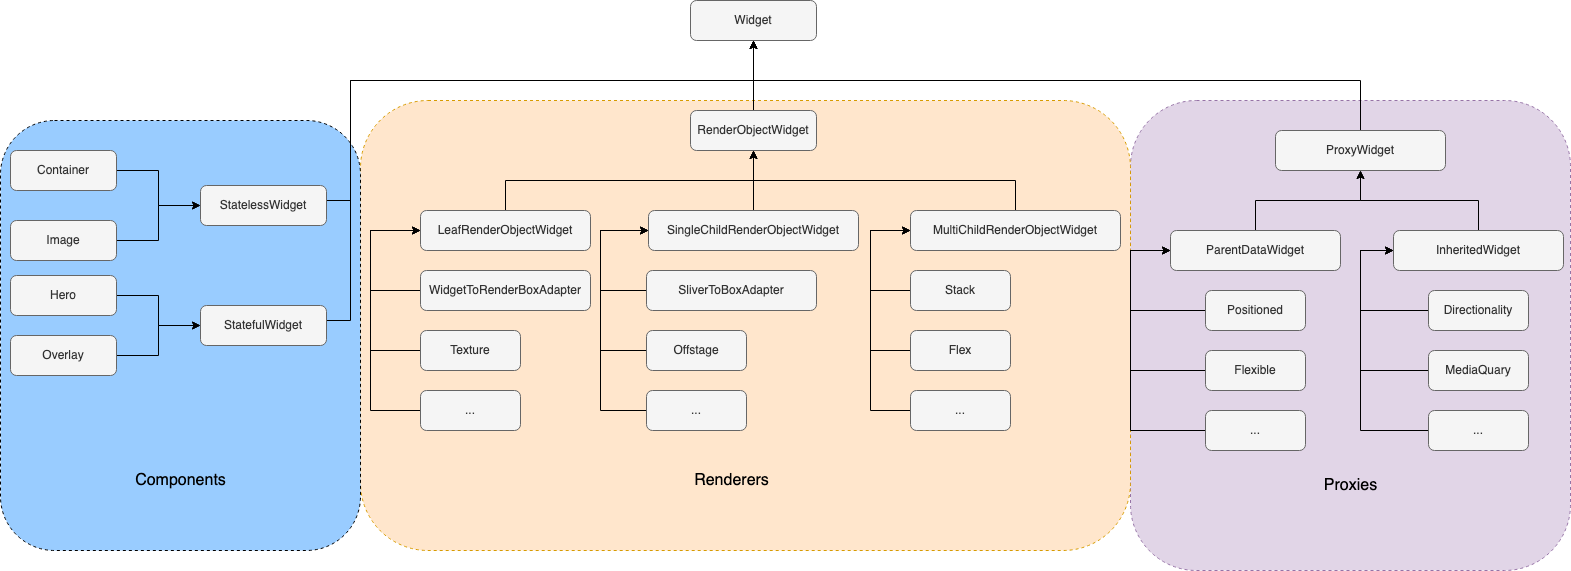

The diagram above was exported from draw.io. Its source (the exported page's mxGraphModel, read from the mxfile embedded in the PNG):
<mxGraphModel dx="4008" dy="980" grid="1" gridSize="10" guides="1" tooltips="1" connect="1" arrows="1" fold="1" page="1" pageScale="1" pageWidth="827" pageHeight="1169" math="0" shadow="0">
  <root>
    <mxCell id="0" />
    <mxCell id="1" parent="0" />
    <mxCell id="U6N141tgdtjH6zJ1bqg6-73" value="" style="rounded=1;whiteSpace=wrap;html=1;fillColor=#e1d5e7;shadow=0;dashed=1;perimeterSpacing=0;labelBackgroundColor=none;strokeColor=#9673a6;rotation=0;" vertex="1" parent="1">
      <mxGeometry x="-610" y="210" width="440" height="470" as="geometry" />
    </mxCell>
    <mxCell id="U6N141tgdtjH6zJ1bqg6-71" value="" style="rounded=1;whiteSpace=wrap;html=1;fillColor=#ffe6cc;shadow=0;dashed=1;perimeterSpacing=0;labelBackgroundColor=none;strokeColor=#d79b00;" vertex="1" parent="1">
      <mxGeometry x="-1380" y="210" width="770" height="450" as="geometry" />
    </mxCell>
    <mxCell id="U6N141tgdtjH6zJ1bqg6-66" value="" style="rounded=1;whiteSpace=wrap;html=1;fillColor=#99CCFF;shadow=0;dashed=1;perimeterSpacing=0;" vertex="1" parent="1">
      <mxGeometry x="-1740" y="230" width="360" height="430" as="geometry" />
    </mxCell>
    <mxCell id="U6N141tgdtjH6zJ1bqg6-1" value="Widget" style="rounded=1;whiteSpace=wrap;html=1;fillColor=#f5f5f5;fontColor=#333333;strokeColor=#666666;" vertex="1" parent="1">
      <mxGeometry x="-1050" y="110" width="126" height="40" as="geometry" />
    </mxCell>
    <mxCell id="U6N141tgdtjH6zJ1bqg6-51" style="edgeStyle=orthogonalEdgeStyle;rounded=0;orthogonalLoop=1;jettySize=auto;html=1;exitX=1;exitY=0.5;exitDx=0;exitDy=0;entryX=0.5;entryY=1;entryDx=0;entryDy=0;" edge="1" parent="1" source="U6N141tgdtjH6zJ1bqg6-2" target="U6N141tgdtjH6zJ1bqg6-1">
      <mxGeometry relative="1" as="geometry">
        <Array as="points">
          <mxPoint x="-1414" y="310" />
          <mxPoint x="-1390" y="310" />
          <mxPoint x="-1390" y="190" />
          <mxPoint x="-987" y="190" />
        </Array>
      </mxGeometry>
    </mxCell>
    <mxCell id="U6N141tgdtjH6zJ1bqg6-2" value="StatelessWidget" style="rounded=1;whiteSpace=wrap;html=1;fillColor=#f5f5f5;fontColor=#333333;strokeColor=#666666;" vertex="1" parent="1">
      <mxGeometry x="-1540" y="295" width="126" height="40" as="geometry" />
    </mxCell>
    <mxCell id="U6N141tgdtjH6zJ1bqg6-52" style="edgeStyle=orthogonalEdgeStyle;rounded=0;orthogonalLoop=1;jettySize=auto;html=1;exitX=1;exitY=0.5;exitDx=0;exitDy=0;entryX=0.5;entryY=1;entryDx=0;entryDy=0;" edge="1" parent="1" source="U6N141tgdtjH6zJ1bqg6-3" target="U6N141tgdtjH6zJ1bqg6-1">
      <mxGeometry relative="1" as="geometry">
        <Array as="points">
          <mxPoint x="-1414" y="430" />
          <mxPoint x="-1390" y="430" />
          <mxPoint x="-1390" y="190" />
          <mxPoint x="-987" y="190" />
        </Array>
      </mxGeometry>
    </mxCell>
    <mxCell id="U6N141tgdtjH6zJ1bqg6-3" value="StatefulWidget" style="rounded=1;whiteSpace=wrap;html=1;fillColor=#f5f5f5;fontColor=#333333;strokeColor=#666666;" vertex="1" parent="1">
      <mxGeometry x="-1540" y="415" width="126" height="40" as="geometry" />
    </mxCell>
    <mxCell id="U6N141tgdtjH6zJ1bqg6-36" style="edgeStyle=orthogonalEdgeStyle;rounded=0;orthogonalLoop=1;jettySize=auto;html=1;exitX=0.5;exitY=0;exitDx=0;exitDy=0;entryX=0.5;entryY=1;entryDx=0;entryDy=0;" edge="1" parent="1" source="U6N141tgdtjH6zJ1bqg6-4" target="U6N141tgdtjH6zJ1bqg6-1">
      <mxGeometry relative="1" as="geometry" />
    </mxCell>
    <mxCell id="U6N141tgdtjH6zJ1bqg6-4" value="RenderObjectWidget" style="rounded=1;whiteSpace=wrap;html=1;fillColor=#f5f5f5;fontColor=#333333;strokeColor=#666666;" vertex="1" parent="1">
      <mxGeometry x="-1050" y="220" width="126" height="40" as="geometry" />
    </mxCell>
    <mxCell id="U6N141tgdtjH6zJ1bqg6-37" style="edgeStyle=orthogonalEdgeStyle;rounded=0;orthogonalLoop=1;jettySize=auto;html=1;exitX=0.5;exitY=0;exitDx=0;exitDy=0;" edge="1" parent="1" source="U6N141tgdtjH6zJ1bqg6-5" target="U6N141tgdtjH6zJ1bqg6-4">
      <mxGeometry relative="1" as="geometry" />
    </mxCell>
    <mxCell id="U6N141tgdtjH6zJ1bqg6-5" value="LeafRenderObjectWidget" style="rounded=1;whiteSpace=wrap;html=1;fillColor=#f5f5f5;fontColor=#333333;strokeColor=#666666;" vertex="1" parent="1">
      <mxGeometry x="-1320" y="320" width="170" height="40" as="geometry" />
    </mxCell>
    <mxCell id="U6N141tgdtjH6zJ1bqg6-39" style="edgeStyle=orthogonalEdgeStyle;rounded=0;orthogonalLoop=1;jettySize=auto;html=1;exitX=0.5;exitY=0;exitDx=0;exitDy=0;" edge="1" parent="1" source="U6N141tgdtjH6zJ1bqg6-6">
      <mxGeometry relative="1" as="geometry">
        <mxPoint x="-987" y="260" as="targetPoint" />
      </mxGeometry>
    </mxCell>
    <mxCell id="U6N141tgdtjH6zJ1bqg6-6" value="SingleChildRenderObjectWidget" style="rounded=1;whiteSpace=wrap;html=1;fillColor=#f5f5f5;fontColor=#333333;strokeColor=#666666;" vertex="1" parent="1">
      <mxGeometry x="-1092" y="320" width="210" height="40" as="geometry" />
    </mxCell>
    <mxCell id="U6N141tgdtjH6zJ1bqg6-40" style="edgeStyle=orthogonalEdgeStyle;rounded=0;orthogonalLoop=1;jettySize=auto;html=1;exitX=0.5;exitY=0;exitDx=0;exitDy=0;entryX=0.5;entryY=1;entryDx=0;entryDy=0;" edge="1" parent="1" source="U6N141tgdtjH6zJ1bqg6-7" target="U6N141tgdtjH6zJ1bqg6-4">
      <mxGeometry relative="1" as="geometry" />
    </mxCell>
    <mxCell id="U6N141tgdtjH6zJ1bqg6-7" value="MultiChildRenderObjectWidget" style="rounded=1;whiteSpace=wrap;html=1;fillColor=#f5f5f5;fontColor=#333333;strokeColor=#666666;" vertex="1" parent="1">
      <mxGeometry x="-830" y="320" width="210" height="40" as="geometry" />
    </mxCell>
    <mxCell id="U6N141tgdtjH6zJ1bqg6-26" style="edgeStyle=orthogonalEdgeStyle;rounded=0;orthogonalLoop=1;jettySize=auto;html=1;exitX=0;exitY=0.5;exitDx=0;exitDy=0;entryX=0;entryY=0.5;entryDx=0;entryDy=0;" edge="1" parent="1" source="U6N141tgdtjH6zJ1bqg6-8" target="U6N141tgdtjH6zJ1bqg6-5">
      <mxGeometry relative="1" as="geometry">
        <Array as="points">
          <mxPoint x="-1370" y="400" />
          <mxPoint x="-1370" y="340" />
        </Array>
      </mxGeometry>
    </mxCell>
    <mxCell id="U6N141tgdtjH6zJ1bqg6-8" value="WidgetToRenderBoxAdapter" style="rounded=1;whiteSpace=wrap;html=1;fillColor=#f5f5f5;fontColor=#333333;strokeColor=#666666;" vertex="1" parent="1">
      <mxGeometry x="-1320" y="380" width="170" height="40" as="geometry" />
    </mxCell>
    <mxCell id="U6N141tgdtjH6zJ1bqg6-27" style="edgeStyle=orthogonalEdgeStyle;rounded=0;orthogonalLoop=1;jettySize=auto;html=1;exitX=0;exitY=0.5;exitDx=0;exitDy=0;entryX=0;entryY=0.5;entryDx=0;entryDy=0;" edge="1" parent="1" source="U6N141tgdtjH6zJ1bqg6-9" target="U6N141tgdtjH6zJ1bqg6-5">
      <mxGeometry relative="1" as="geometry">
        <Array as="points">
          <mxPoint x="-1370" y="460" />
          <mxPoint x="-1370" y="340" />
        </Array>
      </mxGeometry>
    </mxCell>
    <mxCell id="U6N141tgdtjH6zJ1bqg6-9" value="Texture" style="rounded=1;whiteSpace=wrap;html=1;fillColor=#f5f5f5;fontColor=#333333;strokeColor=#666666;" vertex="1" parent="1">
      <mxGeometry x="-1320" y="440" width="100" height="40" as="geometry" />
    </mxCell>
    <mxCell id="U6N141tgdtjH6zJ1bqg6-28" style="edgeStyle=orthogonalEdgeStyle;rounded=0;orthogonalLoop=1;jettySize=auto;html=1;exitX=0;exitY=0.5;exitDx=0;exitDy=0;entryX=0;entryY=0.5;entryDx=0;entryDy=0;" edge="1" parent="1" source="U6N141tgdtjH6zJ1bqg6-10" target="U6N141tgdtjH6zJ1bqg6-5">
      <mxGeometry relative="1" as="geometry">
        <Array as="points">
          <mxPoint x="-1370" y="520" />
          <mxPoint x="-1370" y="340" />
        </Array>
      </mxGeometry>
    </mxCell>
    <mxCell id="U6N141tgdtjH6zJ1bqg6-10" value="..." style="rounded=1;whiteSpace=wrap;html=1;fillColor=#f5f5f5;fontColor=#333333;strokeColor=#666666;" vertex="1" parent="1">
      <mxGeometry x="-1320" y="500" width="100" height="40" as="geometry" />
    </mxCell>
    <mxCell id="U6N141tgdtjH6zJ1bqg6-29" style="edgeStyle=orthogonalEdgeStyle;rounded=0;orthogonalLoop=1;jettySize=auto;html=1;exitX=0;exitY=0.5;exitDx=0;exitDy=0;entryX=0;entryY=0.5;entryDx=0;entryDy=0;" edge="1" parent="1" source="U6N141tgdtjH6zJ1bqg6-11" target="U6N141tgdtjH6zJ1bqg6-6">
      <mxGeometry relative="1" as="geometry">
        <Array as="points">
          <mxPoint x="-1140" y="400" />
          <mxPoint x="-1140" y="340" />
        </Array>
      </mxGeometry>
    </mxCell>
    <mxCell id="U6N141tgdtjH6zJ1bqg6-11" value="SliverToBoxAdapter" style="rounded=1;whiteSpace=wrap;html=1;fillColor=#f5f5f5;fontColor=#333333;strokeColor=#666666;" vertex="1" parent="1">
      <mxGeometry x="-1094" y="380" width="170" height="40" as="geometry" />
    </mxCell>
    <mxCell id="U6N141tgdtjH6zJ1bqg6-30" style="edgeStyle=orthogonalEdgeStyle;rounded=0;orthogonalLoop=1;jettySize=auto;html=1;exitX=0;exitY=0.5;exitDx=0;exitDy=0;entryX=0;entryY=0.5;entryDx=0;entryDy=0;" edge="1" parent="1" source="U6N141tgdtjH6zJ1bqg6-12" target="U6N141tgdtjH6zJ1bqg6-6">
      <mxGeometry relative="1" as="geometry">
        <Array as="points">
          <mxPoint x="-1140" y="460" />
          <mxPoint x="-1140" y="340" />
        </Array>
      </mxGeometry>
    </mxCell>
    <mxCell id="U6N141tgdtjH6zJ1bqg6-12" value="Offstage" style="rounded=1;whiteSpace=wrap;html=1;fillColor=#f5f5f5;fontColor=#333333;strokeColor=#666666;" vertex="1" parent="1">
      <mxGeometry x="-1094" y="440" width="100" height="40" as="geometry" />
    </mxCell>
    <mxCell id="U6N141tgdtjH6zJ1bqg6-31" style="edgeStyle=orthogonalEdgeStyle;rounded=0;orthogonalLoop=1;jettySize=auto;html=1;exitX=0;exitY=0.5;exitDx=0;exitDy=0;entryX=0;entryY=0.5;entryDx=0;entryDy=0;" edge="1" parent="1" source="U6N141tgdtjH6zJ1bqg6-13" target="U6N141tgdtjH6zJ1bqg6-6">
      <mxGeometry relative="1" as="geometry">
        <Array as="points">
          <mxPoint x="-1140" y="520" />
          <mxPoint x="-1140" y="340" />
        </Array>
      </mxGeometry>
    </mxCell>
    <mxCell id="U6N141tgdtjH6zJ1bqg6-13" value="..." style="rounded=1;whiteSpace=wrap;html=1;fillColor=#f5f5f5;fontColor=#333333;strokeColor=#666666;" vertex="1" parent="1">
      <mxGeometry x="-1094" y="500" width="100" height="40" as="geometry" />
    </mxCell>
    <mxCell id="U6N141tgdtjH6zJ1bqg6-32" style="edgeStyle=orthogonalEdgeStyle;rounded=0;orthogonalLoop=1;jettySize=auto;html=1;exitX=0;exitY=0.5;exitDx=0;exitDy=0;entryX=0;entryY=0.5;entryDx=0;entryDy=0;" edge="1" parent="1" source="U6N141tgdtjH6zJ1bqg6-14" target="U6N141tgdtjH6zJ1bqg6-7">
      <mxGeometry relative="1" as="geometry">
        <Array as="points">
          <mxPoint x="-870" y="400" />
          <mxPoint x="-870" y="340" />
        </Array>
      </mxGeometry>
    </mxCell>
    <mxCell id="U6N141tgdtjH6zJ1bqg6-14" value="Stack" style="rounded=1;whiteSpace=wrap;html=1;fillColor=#f5f5f5;fontColor=#333333;strokeColor=#666666;" vertex="1" parent="1">
      <mxGeometry x="-830" y="380" width="100" height="40" as="geometry" />
    </mxCell>
    <mxCell id="U6N141tgdtjH6zJ1bqg6-33" style="edgeStyle=orthogonalEdgeStyle;rounded=0;orthogonalLoop=1;jettySize=auto;html=1;exitX=0;exitY=0.5;exitDx=0;exitDy=0;entryX=0;entryY=0.5;entryDx=0;entryDy=0;" edge="1" parent="1" source="U6N141tgdtjH6zJ1bqg6-15" target="U6N141tgdtjH6zJ1bqg6-7">
      <mxGeometry relative="1" as="geometry">
        <Array as="points">
          <mxPoint x="-870" y="460" />
          <mxPoint x="-870" y="340" />
        </Array>
      </mxGeometry>
    </mxCell>
    <mxCell id="U6N141tgdtjH6zJ1bqg6-15" value="Flex" style="rounded=1;whiteSpace=wrap;html=1;fillColor=#f5f5f5;fontColor=#333333;strokeColor=#666666;" vertex="1" parent="1">
      <mxGeometry x="-830" y="440" width="100" height="40" as="geometry" />
    </mxCell>
    <mxCell id="U6N141tgdtjH6zJ1bqg6-35" style="edgeStyle=orthogonalEdgeStyle;rounded=0;orthogonalLoop=1;jettySize=auto;html=1;exitX=0;exitY=0.5;exitDx=0;exitDy=0;entryX=0;entryY=0.5;entryDx=0;entryDy=0;" edge="1" parent="1" source="U6N141tgdtjH6zJ1bqg6-16" target="U6N141tgdtjH6zJ1bqg6-7">
      <mxGeometry relative="1" as="geometry">
        <Array as="points">
          <mxPoint x="-870" y="520" />
          <mxPoint x="-870" y="340" />
        </Array>
      </mxGeometry>
    </mxCell>
    <mxCell id="U6N141tgdtjH6zJ1bqg6-16" value="..." style="rounded=1;whiteSpace=wrap;html=1;fillColor=#f5f5f5;fontColor=#333333;strokeColor=#666666;" vertex="1" parent="1">
      <mxGeometry x="-830" y="500" width="100" height="40" as="geometry" />
    </mxCell>
    <mxCell id="U6N141tgdtjH6zJ1bqg6-49" style="edgeStyle=orthogonalEdgeStyle;rounded=0;orthogonalLoop=1;jettySize=auto;html=1;exitX=0.5;exitY=0;exitDx=0;exitDy=0;entryX=0.5;entryY=1;entryDx=0;entryDy=0;" edge="1" parent="1" source="U6N141tgdtjH6zJ1bqg6-17" target="U6N141tgdtjH6zJ1bqg6-1">
      <mxGeometry relative="1" as="geometry">
        <Array as="points">
          <mxPoint x="-380" y="190" />
          <mxPoint x="-987" y="190" />
        </Array>
      </mxGeometry>
    </mxCell>
    <mxCell id="U6N141tgdtjH6zJ1bqg6-17" value="ProxyWidget" style="rounded=1;whiteSpace=wrap;html=1;fillColor=#f5f5f5;fontColor=#333333;strokeColor=#666666;" vertex="1" parent="1">
      <mxGeometry x="-465" y="240" width="170" height="40" as="geometry" />
    </mxCell>
    <mxCell id="U6N141tgdtjH6zJ1bqg6-47" style="edgeStyle=orthogonalEdgeStyle;rounded=0;orthogonalLoop=1;jettySize=auto;html=1;exitX=0.5;exitY=0;exitDx=0;exitDy=0;entryX=0.5;entryY=1;entryDx=0;entryDy=0;" edge="1" parent="1" source="U6N141tgdtjH6zJ1bqg6-18" target="U6N141tgdtjH6zJ1bqg6-17">
      <mxGeometry relative="1" as="geometry" />
    </mxCell>
    <mxCell id="U6N141tgdtjH6zJ1bqg6-18" value="ParentDataWidget" style="rounded=1;whiteSpace=wrap;html=1;fillColor=#f5f5f5;fontColor=#333333;strokeColor=#666666;" vertex="1" parent="1">
      <mxGeometry x="-570" y="340" width="170" height="40" as="geometry" />
    </mxCell>
    <mxCell id="U6N141tgdtjH6zJ1bqg6-48" style="edgeStyle=orthogonalEdgeStyle;rounded=0;orthogonalLoop=1;jettySize=auto;html=1;exitX=0.5;exitY=0;exitDx=0;exitDy=0;" edge="1" parent="1" source="U6N141tgdtjH6zJ1bqg6-19">
      <mxGeometry relative="1" as="geometry">
        <mxPoint x="-380" y="280" as="targetPoint" />
      </mxGeometry>
    </mxCell>
    <mxCell id="U6N141tgdtjH6zJ1bqg6-19" value="InheritedWidget" style="rounded=1;whiteSpace=wrap;html=1;fillColor=#f5f5f5;fontColor=#333333;strokeColor=#666666;" vertex="1" parent="1">
      <mxGeometry x="-347" y="340" width="170" height="40" as="geometry" />
    </mxCell>
    <mxCell id="U6N141tgdtjH6zJ1bqg6-41" style="edgeStyle=orthogonalEdgeStyle;rounded=0;orthogonalLoop=1;jettySize=auto;html=1;exitX=0;exitY=0.5;exitDx=0;exitDy=0;entryX=0;entryY=0.5;entryDx=0;entryDy=0;" edge="1" parent="1" source="U6N141tgdtjH6zJ1bqg6-20" target="U6N141tgdtjH6zJ1bqg6-18">
      <mxGeometry relative="1" as="geometry">
        <Array as="points">
          <mxPoint x="-610" y="420" />
          <mxPoint x="-610" y="360" />
        </Array>
      </mxGeometry>
    </mxCell>
    <mxCell id="U6N141tgdtjH6zJ1bqg6-20" value="Positioned" style="rounded=1;whiteSpace=wrap;html=1;fillColor=#f5f5f5;fontColor=#333333;strokeColor=#666666;" vertex="1" parent="1">
      <mxGeometry x="-535" y="400" width="100" height="40" as="geometry" />
    </mxCell>
    <mxCell id="U6N141tgdtjH6zJ1bqg6-42" style="edgeStyle=orthogonalEdgeStyle;rounded=0;orthogonalLoop=1;jettySize=auto;html=1;exitX=0;exitY=0.5;exitDx=0;exitDy=0;entryX=0;entryY=0.5;entryDx=0;entryDy=0;" edge="1" parent="1" source="U6N141tgdtjH6zJ1bqg6-21" target="U6N141tgdtjH6zJ1bqg6-18">
      <mxGeometry relative="1" as="geometry">
        <Array as="points">
          <mxPoint x="-610" y="480" />
          <mxPoint x="-610" y="360" />
        </Array>
      </mxGeometry>
    </mxCell>
    <mxCell id="U6N141tgdtjH6zJ1bqg6-21" value="Flexible" style="rounded=1;whiteSpace=wrap;html=1;fillColor=#f5f5f5;fontColor=#333333;strokeColor=#666666;" vertex="1" parent="1">
      <mxGeometry x="-535" y="460" width="100" height="40" as="geometry" />
    </mxCell>
    <mxCell id="U6N141tgdtjH6zJ1bqg6-43" style="edgeStyle=orthogonalEdgeStyle;rounded=0;orthogonalLoop=1;jettySize=auto;html=1;exitX=0;exitY=0.5;exitDx=0;exitDy=0;entryX=0;entryY=0.5;entryDx=0;entryDy=0;" edge="1" parent="1" source="U6N141tgdtjH6zJ1bqg6-22" target="U6N141tgdtjH6zJ1bqg6-18">
      <mxGeometry relative="1" as="geometry">
        <Array as="points">
          <mxPoint x="-610" y="540" />
          <mxPoint x="-610" y="360" />
        </Array>
      </mxGeometry>
    </mxCell>
    <mxCell id="U6N141tgdtjH6zJ1bqg6-22" value="..." style="rounded=1;whiteSpace=wrap;html=1;fillColor=#f5f5f5;fontColor=#333333;strokeColor=#666666;" vertex="1" parent="1">
      <mxGeometry x="-535" y="520" width="100" height="40" as="geometry" />
    </mxCell>
    <mxCell id="U6N141tgdtjH6zJ1bqg6-44" style="edgeStyle=orthogonalEdgeStyle;rounded=0;orthogonalLoop=1;jettySize=auto;html=1;exitX=0;exitY=0.5;exitDx=0;exitDy=0;entryX=0;entryY=0.5;entryDx=0;entryDy=0;" edge="1" parent="1" source="U6N141tgdtjH6zJ1bqg6-23" target="U6N141tgdtjH6zJ1bqg6-19">
      <mxGeometry relative="1" as="geometry">
        <Array as="points">
          <mxPoint x="-380" y="420" />
          <mxPoint x="-380" y="360" />
        </Array>
      </mxGeometry>
    </mxCell>
    <mxCell id="U6N141tgdtjH6zJ1bqg6-23" value="Directionality" style="rounded=1;whiteSpace=wrap;html=1;fillColor=#f5f5f5;fontColor=#333333;strokeColor=#666666;" vertex="1" parent="1">
      <mxGeometry x="-312" y="400" width="100" height="40" as="geometry" />
    </mxCell>
    <mxCell id="U6N141tgdtjH6zJ1bqg6-45" style="edgeStyle=orthogonalEdgeStyle;rounded=0;orthogonalLoop=1;jettySize=auto;html=1;exitX=0;exitY=0.5;exitDx=0;exitDy=0;entryX=0;entryY=0.5;entryDx=0;entryDy=0;" edge="1" parent="1" source="U6N141tgdtjH6zJ1bqg6-24" target="U6N141tgdtjH6zJ1bqg6-19">
      <mxGeometry relative="1" as="geometry">
        <Array as="points">
          <mxPoint x="-380" y="480" />
          <mxPoint x="-380" y="360" />
        </Array>
      </mxGeometry>
    </mxCell>
    <mxCell id="U6N141tgdtjH6zJ1bqg6-24" value="MediaQuary" style="rounded=1;whiteSpace=wrap;html=1;fillColor=#f5f5f5;fontColor=#333333;strokeColor=#666666;" vertex="1" parent="1">
      <mxGeometry x="-312" y="460" width="100" height="40" as="geometry" />
    </mxCell>
    <mxCell id="U6N141tgdtjH6zJ1bqg6-46" style="edgeStyle=orthogonalEdgeStyle;rounded=0;orthogonalLoop=1;jettySize=auto;html=1;exitX=0;exitY=0.5;exitDx=0;exitDy=0;entryX=0;entryY=0.5;entryDx=0;entryDy=0;" edge="1" parent="1" source="U6N141tgdtjH6zJ1bqg6-25" target="U6N141tgdtjH6zJ1bqg6-19">
      <mxGeometry relative="1" as="geometry">
        <Array as="points">
          <mxPoint x="-380" y="540" />
          <mxPoint x="-380" y="360" />
        </Array>
      </mxGeometry>
    </mxCell>
    <mxCell id="U6N141tgdtjH6zJ1bqg6-25" value="..." style="rounded=1;whiteSpace=wrap;html=1;fillColor=#f5f5f5;fontColor=#333333;strokeColor=#666666;" vertex="1" parent="1">
      <mxGeometry x="-312" y="520" width="100" height="40" as="geometry" />
    </mxCell>
    <mxCell id="U6N141tgdtjH6zJ1bqg6-58" style="edgeStyle=orthogonalEdgeStyle;rounded=0;orthogonalLoop=1;jettySize=auto;html=1;exitX=1;exitY=0.5;exitDx=0;exitDy=0;entryX=0;entryY=0.5;entryDx=0;entryDy=0;" edge="1" parent="1" source="U6N141tgdtjH6zJ1bqg6-55" target="U6N141tgdtjH6zJ1bqg6-2">
      <mxGeometry relative="1" as="geometry" />
    </mxCell>
    <mxCell id="U6N141tgdtjH6zJ1bqg6-55" value="Container" style="rounded=1;whiteSpace=wrap;html=1;fillColor=#f5f5f5;fontColor=#333333;strokeColor=#666666;" vertex="1" parent="1">
      <mxGeometry x="-1730" y="260" width="106" height="40" as="geometry" />
    </mxCell>
    <mxCell id="U6N141tgdtjH6zJ1bqg6-60" style="edgeStyle=orthogonalEdgeStyle;rounded=0;orthogonalLoop=1;jettySize=auto;html=1;exitX=1;exitY=0.5;exitDx=0;exitDy=0;entryX=0;entryY=0.5;entryDx=0;entryDy=0;" edge="1" parent="1" source="U6N141tgdtjH6zJ1bqg6-57" target="U6N141tgdtjH6zJ1bqg6-2">
      <mxGeometry relative="1" as="geometry" />
    </mxCell>
    <mxCell id="U6N141tgdtjH6zJ1bqg6-57" value="Image" style="rounded=1;whiteSpace=wrap;html=1;fillColor=#f5f5f5;fontColor=#333333;strokeColor=#666666;" vertex="1" parent="1">
      <mxGeometry x="-1730" y="330" width="106" height="40" as="geometry" />
    </mxCell>
    <mxCell id="U6N141tgdtjH6zJ1bqg6-64" style="edgeStyle=orthogonalEdgeStyle;rounded=0;orthogonalLoop=1;jettySize=auto;html=1;exitX=1;exitY=0.5;exitDx=0;exitDy=0;entryX=0;entryY=0.5;entryDx=0;entryDy=0;" edge="1" parent="1" source="U6N141tgdtjH6zJ1bqg6-61" target="U6N141tgdtjH6zJ1bqg6-3">
      <mxGeometry relative="1" as="geometry" />
    </mxCell>
    <mxCell id="U6N141tgdtjH6zJ1bqg6-61" value="Hero" style="rounded=1;whiteSpace=wrap;html=1;fillColor=#f5f5f5;fontColor=#333333;strokeColor=#666666;" vertex="1" parent="1">
      <mxGeometry x="-1730" y="385" width="106" height="40" as="geometry" />
    </mxCell>
    <mxCell id="U6N141tgdtjH6zJ1bqg6-65" style="edgeStyle=orthogonalEdgeStyle;rounded=0;orthogonalLoop=1;jettySize=auto;html=1;exitX=1;exitY=0.5;exitDx=0;exitDy=0;entryX=0;entryY=0.5;entryDx=0;entryDy=0;" edge="1" parent="1" source="U6N141tgdtjH6zJ1bqg6-62" target="U6N141tgdtjH6zJ1bqg6-3">
      <mxGeometry relative="1" as="geometry" />
    </mxCell>
    <mxCell id="U6N141tgdtjH6zJ1bqg6-62" value="Overlay" style="rounded=1;whiteSpace=wrap;html=1;fillColor=#f5f5f5;fontColor=#333333;strokeColor=#666666;" vertex="1" parent="1">
      <mxGeometry x="-1730" y="445" width="106" height="40" as="geometry" />
    </mxCell>
    <mxCell id="U6N141tgdtjH6zJ1bqg6-69" value="Components" style="text;html=1;align=center;verticalAlign=middle;resizable=0;points=[];autosize=1;strokeColor=none;fillColor=none;fontSize=16;" vertex="1" parent="1">
      <mxGeometry x="-1615" y="580" width="110" height="20" as="geometry" />
    </mxCell>
    <mxCell id="U6N141tgdtjH6zJ1bqg6-72" value="Renderers" style="text;html=1;align=center;verticalAlign=middle;resizable=0;points=[];autosize=1;strokeColor=none;fillColor=none;fontSize=16;" vertex="1" parent="1">
      <mxGeometry x="-1054" y="580" width="90" height="20" as="geometry" />
    </mxCell>
    <mxCell id="U6N141tgdtjH6zJ1bqg6-74" value="Proxies" style="text;html=1;align=center;verticalAlign=middle;resizable=0;points=[];autosize=1;strokeColor=none;fillColor=none;fontSize=16;" vertex="1" parent="1">
      <mxGeometry x="-425" y="585" width="70" height="20" as="geometry" />
    </mxCell>
  </root>
</mxGraphModel>